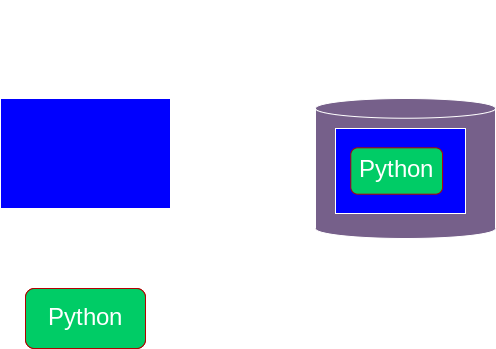

The diagram above was exported from draw.io. Its source (the exported page's mxGraphModel, read from the mxfile embedded in the PNG):
<mxGraphModel dx="868" dy="490" grid="1" gridSize="10" guides="1" tooltips="1" connect="1" arrows="1" fold="1" page="1" pageScale="1" pageWidth="850" pageHeight="1100" background="none" math="0" shadow="0">
  <root>
    <mxCell id="0" />
    <mxCell id="1" parent="0" />
    <mxCell id="1RgAsiN9TPEao5OonvIQ-22" value="" style="shape=cylinder3;whiteSpace=wrap;html=1;boundedLbl=1;backgroundOutline=1;size=9.865774301382231;strokeColor=#FFFFFF;fillColor=#76608a;fontColor=#ffffff;" parent="1" vertex="1">
      <mxGeometry x="420" y="140" width="180" height="140" as="geometry" />
    </mxCell>
    <mxCell id="1RgAsiN9TPEao5OonvIQ-15" value="&lt;font style=&quot;font-size: 24px;&quot;&gt;Docker Image&lt;/font&gt;" style="text;html=1;align=center;verticalAlign=middle;whiteSpace=wrap;rounded=0;fontColor=#FFFFFF;" parent="1" vertex="1">
      <mxGeometry x="160" y="80" width="60" height="30" as="geometry" />
    </mxCell>
    <mxCell id="1RgAsiN9TPEao5OonvIQ-17" value="&lt;font style=&quot;font-size: 24px;&quot;&gt;Google&lt;br&gt;Container&lt;br&gt;Registry&lt;br&gt;&lt;/font&gt;" style="text;html=1;align=center;verticalAlign=middle;whiteSpace=wrap;rounded=0;fontColor=#FFFFFF;" parent="1" vertex="1">
      <mxGeometry x="480" y="70" width="60" height="30" as="geometry" />
    </mxCell>
    <mxCell id="1RgAsiN9TPEao5OonvIQ-51" value="" style="endArrow=classic;html=1;rounded=0;fontSize=24;strokeWidth=5;strokeColor=#FFFFFF;fillColor=#76608a;" parent="1" edge="1">
      <mxGeometry width="50" height="50" relative="1" as="geometry">
        <mxPoint x="300" y="180" as="sourcePoint" />
        <mxPoint x="410" y="180" as="targetPoint" />
      </mxGeometry>
    </mxCell>
    <mxCell id="1RgAsiN9TPEao5OonvIQ-10" value="" style="rounded=0;whiteSpace=wrap;html=1;strokeColor=#FFFFFF;fillColor=#0000FF;fontColor=#ffffff;" parent="1" vertex="1">
      <mxGeometry x="105" y="140" width="170" height="110" as="geometry" />
    </mxCell>
    <mxCell id="ZHxfHsT0UnS0KQfapeJ1-2" value="Python" style="rounded=1;whiteSpace=wrap;html=1;fontSize=24;fontColor=#ffffff;strokeColor=#B20000;fillColor=#00CC66;" vertex="1" parent="1">
      <mxGeometry x="130" y="330" width="120" height="60" as="geometry" />
    </mxCell>
    <mxCell id="ZHxfHsT0UnS0KQfapeJ1-4" value="" style="endArrow=classic;html=1;rounded=0;fontSize=24;strokeWidth=5;strokeColor=#FFFFFF;fillColor=#76608a;" edge="1" parent="1">
      <mxGeometry width="50" height="50" relative="1" as="geometry">
        <mxPoint x="200" y="320" as="sourcePoint" />
        <mxPoint x="200" y="260" as="targetPoint" />
      </mxGeometry>
    </mxCell>
    <mxCell id="ZHxfHsT0UnS0KQfapeJ1-6" value="" style="endArrow=classic;html=1;rounded=0;fontSize=24;strokeWidth=5;strokeColor=#FFFFFF;fillColor=#76608a;" edge="1" parent="1">
      <mxGeometry width="50" height="50" relative="1" as="geometry">
        <mxPoint x="200" y="320" as="sourcePoint" />
        <mxPoint x="200" y="260" as="targetPoint" />
      </mxGeometry>
    </mxCell>
    <mxCell id="ZHxfHsT0UnS0KQfapeJ1-7" value="Python" style="rounded=1;whiteSpace=wrap;html=1;fontSize=24;fontColor=#ffffff;strokeColor=#B20000;fillColor=#00CC66;" vertex="1" parent="1">
      <mxGeometry x="130" y="330" width="120" height="60" as="geometry" />
    </mxCell>
    <mxCell id="ZHxfHsT0UnS0KQfapeJ1-10" value="" style="group" vertex="1" connectable="0" parent="1">
      <mxGeometry x="440" y="170" width="130" height="85" as="geometry" />
    </mxCell>
    <mxCell id="ZHxfHsT0UnS0KQfapeJ1-8" value="" style="rounded=0;whiteSpace=wrap;html=1;strokeColor=#FFFFFF;fillColor=#0000FF;fontColor=#ffffff;" vertex="1" parent="ZHxfHsT0UnS0KQfapeJ1-10">
      <mxGeometry width="130" height="85" as="geometry" />
    </mxCell>
    <mxCell id="ZHxfHsT0UnS0KQfapeJ1-9" value="Python" style="rounded=1;whiteSpace=wrap;html=1;fontSize=24;fontColor=#ffffff;strokeColor=#B20000;fillColor=#00CC66;" vertex="1" parent="ZHxfHsT0UnS0KQfapeJ1-10">
      <mxGeometry x="15.294117647058822" y="19.318181818181817" width="91.76470588235293" height="46.36363636363636" as="geometry" />
    </mxCell>
  </root>
</mxGraphModel>